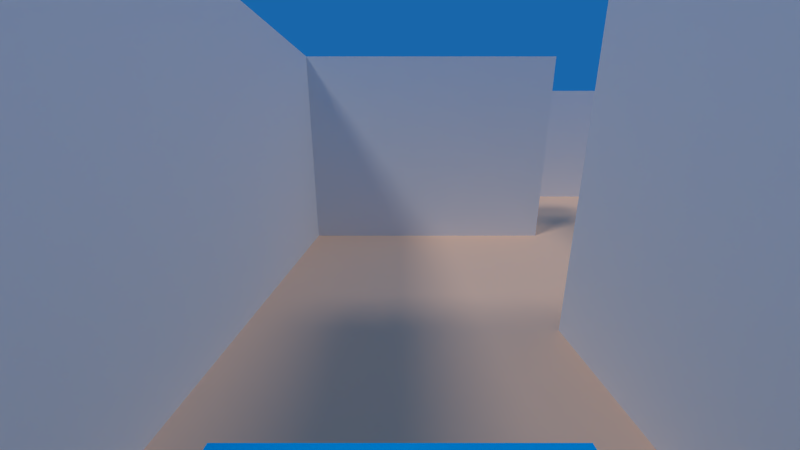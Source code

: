 # Source: game.blend  (saved by Blender 2.78.0; exported with 4.5.12 LTS)
import bpy
from mathutils import Matrix  # noqa: F401  (used for matrix-valued properties, if any)

bpy.ops.wm.read_factory_settings(use_empty=True)
scene = bpy.context.scene
scene.name = 'Playing'

# ---- collections
col_collection_1 = bpy.data.collections.new('Collection 1'); scene.collection.children.link(col_collection_1)

# ---- materials (node trees are filled in below, after node groups)
mat_finish_line = bpy.data.materials.new('finish line')
mat_finish_line.alpha_threshold = 0.0
mat_finish_line.use_transparent_shadow = False
mat_finish_line.diffuse_color = (0.0, 0.3931, 0.0597, 1.0)
mat_finish_line.roughness = 0.5
mat_ground = bpy.data.materials.new('ground')
mat_ground.alpha_threshold = 0.0
mat_ground.use_transparent_shadow = False
mat_ground.diffuse_color = (1.0, 0.6409, 0.4337, 1.0)
mat_ground.roughness = 0.5
mat_blue = bpy.data.materials.new('blue')
mat_blue.alpha_threshold = 0.0
mat_blue.use_transparent_shadow = False
mat_blue.diffuse_color = (0.0, 0.5175, 1.0, 1.0)
mat_blue.roughness = 0.5
mat_blue.line_color = (0.0, 0.0, 0.0, 1.0)

# ---- material node trees

# ---- world
world_world = bpy.data.worlds.new('World'); scene.world = world_world
world_world.color = (0.009133, 0.1341, 0.402)
world_world.use_sun_shadow = False
world_world.sun_shadow_jitter_overblur = 0.0
world_world.cycles.sampling_method = 'NONE'
world_world.cycles.sample_map_resolution = 256

# ---- cameras
cam_camera = bpy.data.cameras.new('Camera')
cam_camera.clip_end = 100.0
cam_camera.lens = 10.0
cam_camera.sensor_width = 25.0
cam_camera.sensor_height = 18.0
cam_camera.ortho_scale = 7.314
cam_camera.dof.focus_distance = 0.0
cam_camera.dof.aperture_fstop = 128.0

# ---- lights
light_lamp_001 = bpy.data.lights.new('Lamp.001', 'SUN')
light_lamp_001.transmission_factor = 0.0
light_lamp_001.cutoff_distance = 30.0
light_lamp_001.angle = 0.1993
light_lamp_001.energy = 0.5
light_lamp_001.shadow_buffer_clip_start = 1.001
light_lamp_001.shadow_soft_size = 0.1
light_lamp_001.shadow_cascade_max_distance = 1000.0
light_lamp_001.cycles.use_multiple_importance_sampling = False
light_lamp = bpy.data.lights.new('Lamp', 'SUN')
light_lamp.transmission_factor = 0.0
light_lamp.cutoff_distance = 30.0
light_lamp.angle = 0.1993
light_lamp.energy = 0.7
light_lamp.shadow_buffer_clip_start = 1.001
light_lamp.shadow_soft_size = 0.1
light_lamp.shadow_cascade_max_distance = 1000.0
light_lamp.cycles.use_multiple_importance_sampling = False

# ---- meshes
me_cube_002 = bpy.data.meshes.new('Cube.002')
me_cube_002.from_pydata([(0.0, -3.0, -1.0), (0.0, -3.0, 5.0), (0.0, 3.0, -1.0), (0.0, 3.0, 5.0), (1.0, -3.0, -1.0), (1.0, -3.0, 5.0), (1.0, 3.0, -1.0), (1.0, 3.0, 5.0)], [], [(1, 3, 2, 0), (3, 7, 6, 2), (7, 5, 4, 6), (5, 1, 0, 4), (0, 2, 6, 4), (5, 7, 3, 1)])
me_cube_002.materials.append(mat_finish_line)
me_cube_002.use_remesh_preserve_volume = False
me_cube_002.use_remesh_preserve_attributes = False
me_cube_002.use_mirror_vertex_groups = False
me_cube_002.update()
me_cube_001 = bpy.data.meshes.new('Cube.001')
me_cube_001.from_pydata([(-2.0, 2.0, -1.0), (-2.0, 2.0, 5.0), (-2.0, 4.0, -1.0), (-2.0, 4.0, 5.0), (4.0, 2.0, -1.0), (4.0, 2.0, 5.0), (4.0, 4.0, -1.0), (4.0, 4.0, 5.0), (6.0, 2.0, -1.0), (6.0, 2.0, 5.0), (6.0, 4.0, -1.0), (6.0, 4.0, 5.0), (4.0, 10.0, -1.0), (4.0, 10.0, 5.0), (6.0, 10.0, -1.0), (6.0, 10.0, 5.0), (4.0, 12.0, -1.0), (4.0, 12.0, 5.0), (6.0, 12.0, -1.0), (6.0, 12.0, 5.0), (12.0, 10.0, -1.0), (12.0, 10.0, 5.0), (12.0, 12.0, -1.0), (12.0, 12.0, 5.0), (14.0, 10.0, -1.0), (14.0, 10.0, 5.0), (14.0, 12.0, -1.0), (14.0, 12.0, 5.0), (12.0, 20.0, -1.0), (12.0, 20.0, 5.0), (14.0, 20.0, -1.0), (14.0, 20.0, 5.0), (-4.0, 2.0, -1.0), (-4.0, 2.0, 5.0), (-4.0, 4.0, -1.0), (-4.0, 4.0, 5.0), (-2.0, 18.0, -1.0), (-2.0, 18.0, 5.0), (-4.0, 18.0, -1.0), (-4.0, 18.0, 5.0), (-2.0, 20.0, -1.0), (-2.0, 20.0, 5.0), (-4.0, 20.0, -1.0), (-4.0, 20.0, 5.0), (6.0, 18.0, -1.0), (6.0, 18.0, 5.0), (6.0, 20.0, -1.0), (6.0, 20.0, 5.0), (-10.0, 28.0, 5.0), (-10.0, 28.0, -1.0), (-10.0, 26.0, 5.0), (-10.0, 26.0, -1.0), (20.0, 4.0, 5.0), (20.0, 4.0, -1.0), (20.0, 2.0, 5.0), (20.0, 2.0, -1.0), (22.0, 2.0, -1.0), (22.0, 2.0, 5.0), (22.0, 4.0, -1.0), (22.0, 4.0, 5.0), (20.0, 26.0, -1.0), (20.0, 26.0, 5.0), (20.0, 28.0, -1.0), (20.0, 28.0, 5.0), (-12.0, 26.0, 5.0), (-12.0, 28.0, 5.0), (-12.0, 26.0, -1.0), (-12.0, 28.0, -1.0), (-10.0, 4.0, -1.0), (-12.0, 4.0, 5.0), (-12.0, 4.0, -1.0), (-10.0, 2.0, -1.0), (-12.0, 2.0, 5.0), (-12.0, 2.0, -1.0), (-10.0, 2.0, 5.0), (-10.0, 4.0, 5.0), (20.0, 10.0, 5.0), (20.0, 10.0, -1.0), (22.0, 10.0, -1.0), (22.0, 10.0, 5.0), (28.0, 2.0, -1.0), (28.0, 2.0, 5.0), (28.0, 4.0, -1.0), (28.0, 4.0, 5.0), (30.0, 2.0, -1.0), (30.0, 2.0, 5.0), (30.0, 4.0, -1.0), (30.0, 4.0, 5.0), (28.0, 34.0, -1.0), (28.0, 34.0, 5.0), (30.0, 34.0, -1.0), (30.0, 34.0, 5.0), (22.0, 26.0, -1.0), (22.0, 26.0, 5.0), (22.0, 28.0, -1.0), (22.0, 28.0, 5.0), (20.0, 16.0, -1.0), (20.0, 16.0, 5.0), (22.0, 16.0, -1.0), (22.0, 16.0, 5.0), (28.0, 36.0, -1.0), (28.0, 36.0, 5.0), (30.0, 36.0, -1.0), (30.0, 36.0, 5.0), (22.0, 34.0, -1.0), (22.0, 34.0, 5.0), (22.0, 36.0, -1.0), (22.0, 36.0, 5.0), (-10.0, 42.0, 5.0), (-10.0, 42.0, -1.0), (-12.0, 42.0, 5.0), (-12.0, 42.0, -1.0), (-10.0, 44.0, 5.0), (-10.0, 44.0, -1.0), (-12.0, 44.0, 5.0), (-12.0, 44.0, -1.0), (12.0, 34.0, 5.0), (12.0, 34.0, -1.0), (12.0, 36.0, 5.0), (12.0, 36.0, -1.0), (-3.95, 36.0, 5.0), (-3.95, 36.0, -1.0), (-3.95, 34.0, -1.0), (-3.95, 34.0, 5.0), (-1.96, 36.0, 5.0), (-1.96, 34.0, -1.0), (-1.96, 36.0, -1.0), (-1.96, 34.0, 5.0), (4.0, 42.0, 5.0), (4.0, 42.0, -1.0), (14.0, 34.0, 5.0), (14.0, 34.0, -1.0), (14.0, 36.0, 5.0), (14.0, 36.0, -1.0), (12.0, 44.0, 5.0), (12.0, 44.0, -1.0), (14.0, 44.0, 5.0), (14.0, 44.0, -1.0), (20.0, 34.0, -1.0), (20.0, 34.0, 5.0), (20.0, 36.0, -1.0), (20.0, 36.0, 5.0), (22.0, 44.0, -1.0), (22.0, 44.0, 5.0), (20.0, 44.0, -1.0), (20.0, 44.0, 5.0), (6.0, 42.0, 5.0), (6.0, 42.0, -1.0), (4.0, 50.0, 5.0), (4.0, 50.0, -1.0), (6.0, 50.0, 5.0), (6.0, 50.0, -1.0), (4.0, 52.0, 5.0), (4.0, 52.0, -1.0), (6.0, 52.0, 5.0), (6.0, 52.0, -1.0), (28.0, 50.0, 5.0), (28.0, 50.0, -1.0), (28.0, 52.0, 5.0), (28.0, 52.0, -1.0), (30.0, 50.0, 5.0), (30.0, 50.0, -1.0), (30.0, 52.0, 5.0), (30.0, 52.0, -1.0), (28.0, 44.0, 5.0), (28.0, 44.0, -1.0), (30.0, 44.0, 5.0), (30.0, 44.0, -1.0), (28.0, 42.0, 5.0), (28.0, 42.0, -1.0), (30.0, 42.0, 5.0), (30.0, 42.0, -1.0), (-2.0, 44.0, 5.0), (-2.0, 44.0, -1.0), (-2.0, 42.0, -1.0), (-2.0, 42.0, 5.0), (-10.0, 50.0, 5.0), (-10.0, 52.0, 5.0), (-10.0, 52.0, -1.0), (-10.0, 50.0, -1.0), (-12.0, 50.0, 5.0), (-12.0, 50.0, -1.0), (-12.0, 52.0, 5.0), (-12.0, 52.0, -1.0), (46.0, 34.0, 5.0), (46.0, 34.0, -1.0), (46.0, 36.0, 5.0), (46.0, 36.0, -1.0), (46.0, 44.0, 5.0), (46.0, 44.0, -1.0), (46.0, 42.0, 5.0), (46.0, 42.0, -1.0), (48.0, 34.0, 5.0), (48.0, 34.0, -1.0), (48.0, 36.0, 5.0), (48.0, 36.0, -1.0), (48.0, 44.0, 5.0), (48.0, 44.0, -1.0), (48.0, 42.0, 5.0), (48.0, 42.0, -1.0)], [], [(3, 2, 36, 37), (3, 7, 6, 2), (4, 6, 10, 8), (5, 1, 0, 4), (0, 2, 6, 4), (5, 7, 3, 1), (11, 9, 54, 52), (7, 5, 9, 11), (6, 7, 13, 12), (5, 4, 8, 9), (14, 12, 16, 18), (10, 6, 12, 14), (11, 10, 14, 15), (7, 11, 15, 13), (16, 17, 19, 18), (12, 13, 17, 16), (13, 15, 19, 17), (19, 15, 21, 23), (20, 22, 26, 24), (14, 18, 22, 20), (18, 19, 23, 22), (15, 14, 20, 21), (25, 24, 26, 27), (21, 20, 24, 25), (23, 21, 25, 27), (23, 27, 31, 29), (28, 29, 31, 30), (27, 26, 30, 31), (22, 23, 29, 28), (26, 22, 28, 30), (0, 1, 33, 32), (2, 0, 32, 34), (1, 3, 35, 33), (37, 36, 44, 45), (2, 34, 38, 36), (34, 35, 39, 38), (35, 3, 37, 39), (41, 40, 42, 43), (39, 37, 41, 43), (38, 39, 43, 42), (36, 38, 42, 40), (36, 40, 46, 44), (40, 41, 47, 46), (41, 37, 45, 47), (48, 50, 61, 63), (50, 51, 60, 61), (44, 46, 47, 45), (49, 48, 63, 62), (62, 63, 95, 94), (9, 8, 55, 54), (59, 57, 81, 83), (54, 55, 56, 57), (10, 11, 52, 53), (58, 53, 77, 78), (55, 53, 58, 56), (8, 10, 53, 55), (52, 54, 57, 59), (51, 49, 62, 60), (50, 48, 65, 64), (65, 67, 66, 64), (67, 65, 110, 111), (49, 51, 66, 67), (70, 68, 71, 73), (66, 51, 68, 70), (64, 66, 70, 69), (69, 70, 73, 72), (33, 35, 75, 74), (35, 34, 68, 75), (51, 50, 75, 68), (50, 64, 69, 75), (71, 74, 72, 73), (75, 69, 72, 74), (32, 33, 74, 71), (34, 32, 71, 68), (77, 76, 79, 78), (53, 52, 76, 77), (59, 58, 78, 79), (52, 59, 79, 76), (80, 82, 86, 84), (58, 59, 83, 82), (57, 56, 80, 81), (56, 58, 82, 80), (87, 85, 84, 86), (87, 86, 90, 91), (83, 81, 85, 87), (81, 80, 84, 85), (90, 88, 100, 102), (82, 83, 89, 88), (83, 87, 91, 89), (86, 82, 88, 90), (93, 92, 94, 95), (93, 61, 97, 99), (63, 61, 93, 95), (60, 62, 94, 92), (97, 96, 98, 99), (61, 60, 96, 97), (60, 92, 98, 96), (92, 93, 99, 98), (100, 101, 103, 102), (100, 88, 104, 106), (89, 91, 103, 101), (170, 171, 191, 190), (105, 107, 141, 139), (101, 100, 106, 107), (88, 89, 105, 104), (89, 101, 107, 105), (110, 108, 112, 114), (49, 67, 111, 109), (65, 48, 108, 110), (48, 49, 109, 108), (126, 124, 118, 119), (109, 111, 115, 113), (111, 110, 114, 115), (117, 119, 133, 131), (127, 125, 117, 116), (125, 126, 119, 117), (124, 127, 116, 118), (123, 120, 121, 122), (120, 123, 127, 124), (122, 121, 126, 125), (123, 122, 125, 127), (121, 120, 124, 126), (175, 174, 173, 172), (130, 131, 133, 132), (119, 118, 134, 135), (118, 116, 130, 132), (116, 117, 131, 130), (135, 134, 136, 137), (118, 132, 136, 134), (133, 119, 135, 137), (132, 133, 137, 136), (138, 139, 141, 140), (140, 141, 145, 144), (106, 104, 138, 140), (104, 105, 139, 138), (143, 142, 144, 145), (107, 106, 142, 143), (106, 140, 144, 142), (141, 107, 143, 145), (129, 147, 146, 128), (129, 128, 148, 149), (148, 150, 154, 152), (146, 147, 151, 150), (128, 146, 150, 148), (147, 129, 149, 151), (153, 152, 154, 155), (151, 155, 159, 157), (151, 149, 153, 155), (152, 153, 178, 177), (157, 159, 163, 161), (150, 151, 157, 156), (154, 150, 156, 158), (155, 154, 158, 159), (160, 161, 163, 162), (159, 158, 162, 163), (158, 156, 160, 162), (161, 160, 166, 167), (165, 167, 171, 169), (160, 156, 164, 166), (157, 161, 167, 165), (156, 157, 165, 164), (168, 169, 171, 170), (164, 165, 169, 168), (166, 164, 168, 170), (102, 103, 186, 187), (112, 108, 175, 172), (109, 113, 173, 174), (108, 109, 174, 175), (113, 112, 172, 173), (148, 152, 177, 176), (113, 115, 181, 179), (115, 114, 180, 181), (181, 180, 182, 183), (114, 112, 176, 180), (153, 149, 179, 178), (149, 148, 176, 179), (179, 181, 183, 178), (112, 113, 179, 176), (177, 178, 183, 182), (180, 176, 177, 182), (185, 187, 195, 193), (189, 188, 196, 197), (91, 90, 185, 184), (171, 167, 189, 191), (167, 166, 188, 189), (103, 91, 184, 186), (166, 170, 190, 188), (90, 102, 187, 185), (192, 193, 195, 194), (197, 196, 198, 199), (184, 185, 193, 192), (188, 190, 198, 196), (195, 199, 198, 194), (186, 184, 192, 194), (187, 191, 199, 195), (191, 189, 197, 199), (194, 198, 190, 186), (186, 190, 191, 187)])
me_cube_001.use_remesh_preserve_volume = False
me_cube_001.use_remesh_preserve_attributes = False
me_cube_001.use_mirror_vertex_groups = False
me_cube_001.update()
me_plane = bpy.data.meshes.new('Plane')
me_plane.from_pydata([(-0.5, -0.5, 0.0), (0.375, -0.5, 0.0), (-0.5, 0.375, 0.0), (0.375, 0.375, 0.0)], [], [(0, 1, 3, 2)])
me_plane.materials.append(mat_ground)
me_plane.use_remesh_preserve_volume = False
me_plane.use_remesh_preserve_attributes = False
me_plane.use_mirror_vertex_groups = False
me_plane.update()
me_cube = bpy.data.meshes.new('Cube')
me_cube.from_pydata([(1.0, 1.0, -1.0), (1.0, -1.0, -1.0), (-1.0, -1.0, -1.0), (-1.0, 1.0, -1.0), (1.0, 1.0, 1.0), (1.0, -1.0, 1.0), (-1.0, -1.0, 1.0), (-1.0, 1.0, 1.0)], [], [(0, 1, 2, 3), (4, 7, 6, 5), (0, 4, 5, 1), (1, 5, 6, 2), (2, 6, 7, 3), (4, 0, 3, 7)])
me_cube.materials.append(mat_blue)
me_cube.use_remesh_preserve_volume = False
me_cube.use_remesh_preserve_attributes = False
me_cube.use_mirror_vertex_groups = False
me_cube.update()

# ---- objects
ob_cube_002 = bpy.data.objects.new('Cube.002', me_cube_002)
ob_lamp_001 = bpy.data.objects.new('Lamp.001', light_lamp_001)
ob_cube_001 = bpy.data.objects.new('Cube.001', me_cube_001)
ob_plane = bpy.data.objects.new('Plane', me_plane)
ob_cube = bpy.data.objects.new('Cube', me_cube)
ob_camera = bpy.data.objects.new('Camera', cam_camera)
ob_lamp = bpy.data.objects.new('Lamp', light_lamp)

# ---- transforms, parenting, visibility, modifiers, constraints
ob_cube_002.location = (27.0, 7.0, 1.0)
ob_cube_002.lineart.crease_threshold = 0.0
ob_lamp_001.location = (0.0, 4.0, 5.45)
ob_lamp_001.rotation_euler = (0.0, -0.6886, 2.996)
ob_lamp_001.lock_rotations_4d = False
ob_lamp_001.empty_display_type = 'ARROWS'
ob_lamp_001.color = (0.0, 0.0, 0.0, 0.0)
ob_lamp_001.lineart.crease_threshold = 0.0
ob_cube_001.location = (-18.0, -32.0, 1.0)
ob_cube_001.lineart.crease_threshold = 0.0
ob_plane.location = (0.0, 0.0, 0.0)
ob_plane.scale = (80.0, 80.0, 80.0)
ob_plane.lineart.crease_threshold = 0.0
ob_cube.location = (-17.0, -25.0, 1.0)
ob_cube.lock_rotations_4d = False
ob_cube.empty_display_type = 'ARROWS'
ob_cube.lineart.crease_threshold = 0.0
ob_camera.parent = ob_cube
ob_camera.matrix_parent_inverse = Matrix(((1.0, 0.0, 0.0, 0.0), (0.0, 1.0, 0.0, 0.0), (0.0, 0.0, 1.0, -1.0), (0.0, 0.0, 0.0, 1.0)))
ob_camera.location = (0.0, -0.2986, 3.532)
ob_camera.rotation_euler = (1.301, -0.0, 0.0)
ob_camera.lock_rotations_4d = False
ob_camera.empty_display_type = 'ARROWS'
ob_camera.color = (0.0, 0.0, 0.0, 0.0)
ob_camera.display_type = 'WIRE'
ob_camera.lineart.crease_threshold = 0.0
ob_lamp.location = (0.0, 0.0, 5.45)
ob_lamp.rotation_euler = (0.0, -0.6886, 0.6961)
ob_lamp.lock_rotations_4d = False
ob_lamp.empty_display_type = 'ARROWS'
ob_lamp.color = (0.0, 0.0, 0.0, 0.0)
ob_lamp.lineart.crease_threshold = 0.0

# ---- collection membership
col_collection_1.objects.link(ob_cube_002)
col_collection_1.objects.link(ob_lamp_001)
col_collection_1.objects.link(ob_cube_001)
col_collection_1.objects.link(ob_plane)
col_collection_1.objects.link(ob_cube)
col_collection_1.objects.link(ob_camera)
col_collection_1.objects.link(ob_lamp)

# ---- scene / render settings (as saved in the file)
scene.camera = ob_camera
scene.frame_start = 1; scene.frame_end = 250; scene.frame_set(1)
scene.render.engine = 'BLENDER_EEVEE_NEXT'
scene.render.resolution_percentage = 50
scene.render.dither_intensity = 0.0
scene.cycles.use_denoising = False
scene.cycles.samples = 10
scene.cycles.sampling_pattern = 'TABULATED_SOBOL'
scene.cycles.light_sampling_threshold = 0.0
scene.cycles.use_adaptive_sampling = False
scene.cycles.use_light_tree = False
scene.cycles.blur_glossy = 0.0
scene.cycles.pixel_filter_type = 'GAUSSIAN'
scene.cycles.sample_clamp_indirect = 0.0
scene.view_settings.view_transform = 'Standard'
bpy.context.view_layer.update()
